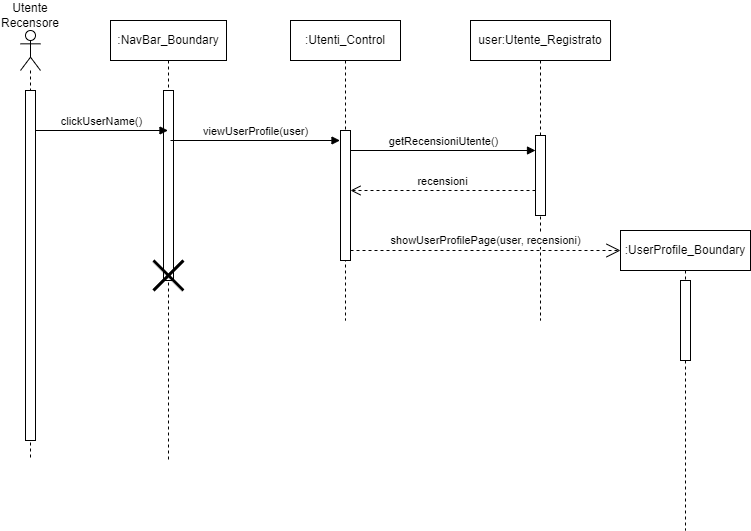

The diagram above was exported from draw.io. Its source (the exported page's mxGraphModel, read from the mxfile embedded in the PNG):
<mxGraphModel dx="1020" dy="496" grid="1" gridSize="10" guides="1" tooltips="1" connect="1" arrows="1" fold="1" page="1" pageScale="1" pageWidth="827" pageHeight="1169" math="0" shadow="0">
  <root>
    <mxCell id="0" />
    <mxCell id="1" parent="0" />
    <mxCell id="gzilah3jmk4_1WQa3hfa-3" value="" style="shape=umlLifeline;perimeter=lifelinePerimeter;whiteSpace=wrap;html=1;container=1;dropTarget=0;collapsible=0;recursiveResize=0;outlineConnect=0;portConstraint=eastwest;newEdgeStyle={&quot;curved&quot;:0,&quot;rounded&quot;:0};participant=umlActor;" parent="1" vertex="1">
      <mxGeometry x="70" y="170" width="20" height="430" as="geometry" />
    </mxCell>
    <mxCell id="gzilah3jmk4_1WQa3hfa-4" value="" style="html=1;points=[[0,0,0,0,5],[0,1,0,0,-5],[1,0,0,0,5],[1,1,0,0,-5]];perimeter=orthogonalPerimeter;outlineConnect=0;targetShapes=umlLifeline;portConstraint=eastwest;newEdgeStyle={&quot;curved&quot;:0,&quot;rounded&quot;:0};" parent="gzilah3jmk4_1WQa3hfa-3" vertex="1">
      <mxGeometry x="5" y="60" width="10" height="350" as="geometry" />
    </mxCell>
    <mxCell id="gzilah3jmk4_1WQa3hfa-6" value=":NavBar_Boundary" style="shape=umlLifeline;perimeter=lifelinePerimeter;whiteSpace=wrap;html=1;container=1;dropTarget=0;collapsible=0;recursiveResize=0;outlineConnect=0;portConstraint=eastwest;newEdgeStyle={&quot;curved&quot;:0,&quot;rounded&quot;:0};" parent="1" vertex="1">
      <mxGeometry x="160" y="160" width="116" height="440" as="geometry" />
    </mxCell>
    <mxCell id="gzilah3jmk4_1WQa3hfa-7" value="" style="html=1;points=[[0,0,0,0,5],[0,1,0,0,-5],[1,0,0,0,5],[1,1,0,0,-5]];perimeter=orthogonalPerimeter;outlineConnect=0;targetShapes=umlLifeline;portConstraint=eastwest;newEdgeStyle={&quot;curved&quot;:0,&quot;rounded&quot;:0};" parent="gzilah3jmk4_1WQa3hfa-6" vertex="1">
      <mxGeometry x="53" y="70" width="10" height="190" as="geometry" />
    </mxCell>
    <mxCell id="gzilah3jmk4_1WQa3hfa-23" value="" style="shape=umlDestroy;whiteSpace=wrap;html=1;strokeWidth=3;targetShapes=umlLifeline;" parent="gzilah3jmk4_1WQa3hfa-6" vertex="1">
      <mxGeometry x="43" y="240" width="30" height="30" as="geometry" />
    </mxCell>
    <mxCell id="gzilah3jmk4_1WQa3hfa-9" value="clickUserName()" style="html=1;verticalAlign=bottom;endArrow=block;curved=0;rounded=0;" parent="1" edge="1">
      <mxGeometry width="80" relative="1" as="geometry">
        <mxPoint x="85" y="270" as="sourcePoint" />
        <mxPoint x="217.5" y="270" as="targetPoint" />
      </mxGeometry>
    </mxCell>
    <mxCell id="gzilah3jmk4_1WQa3hfa-16" value=":Utenti_Control" style="shape=umlLifeline;perimeter=lifelinePerimeter;whiteSpace=wrap;html=1;container=1;dropTarget=0;collapsible=0;recursiveResize=0;outlineConnect=0;portConstraint=eastwest;newEdgeStyle={&quot;curved&quot;:0,&quot;rounded&quot;:0};" parent="1" vertex="1">
      <mxGeometry x="340" y="160" width="110" height="300" as="geometry" />
    </mxCell>
    <mxCell id="gzilah3jmk4_1WQa3hfa-19" value="" style="html=1;points=[[0,0,0,0,5],[0,1,0,0,-5],[1,0,0,0,5],[1,1,0,0,-5]];perimeter=orthogonalPerimeter;outlineConnect=0;targetShapes=umlLifeline;portConstraint=eastwest;newEdgeStyle={&quot;curved&quot;:0,&quot;rounded&quot;:0};" parent="gzilah3jmk4_1WQa3hfa-16" vertex="1">
      <mxGeometry x="50" y="110" width="10" height="130" as="geometry" />
    </mxCell>
    <mxCell id="gzilah3jmk4_1WQa3hfa-17" value="viewUserProfile(user)" style="html=1;verticalAlign=bottom;endArrow=block;curved=0;rounded=0;" parent="1" edge="1">
      <mxGeometry width="80" relative="1" as="geometry">
        <mxPoint x="220" y="280" as="sourcePoint" />
        <mxPoint x="389.5" y="280" as="targetPoint" />
      </mxGeometry>
    </mxCell>
    <mxCell id="gzilah3jmk4_1WQa3hfa-18" value="user:Utente_Registrato" style="shape=umlLifeline;perimeter=lifelinePerimeter;whiteSpace=wrap;html=1;container=1;dropTarget=0;collapsible=0;recursiveResize=0;outlineConnect=0;portConstraint=eastwest;newEdgeStyle={&quot;curved&quot;:0,&quot;rounded&quot;:0};" parent="1" vertex="1">
      <mxGeometry x="520" y="160" width="140" height="300" as="geometry" />
    </mxCell>
    <mxCell id="gzilah3jmk4_1WQa3hfa-22" value="" style="html=1;points=[[0,0,0,0,5],[0,1,0,0,-5],[1,0,0,0,5],[1,1,0,0,-5]];perimeter=orthogonalPerimeter;outlineConnect=0;targetShapes=umlLifeline;portConstraint=eastwest;newEdgeStyle={&quot;curved&quot;:0,&quot;rounded&quot;:0};" parent="gzilah3jmk4_1WQa3hfa-18" vertex="1">
      <mxGeometry x="65" y="115" width="10" height="80" as="geometry" />
    </mxCell>
    <mxCell id="gzilah3jmk4_1WQa3hfa-20" value="getRecensioniUtente()" style="html=1;verticalAlign=bottom;endArrow=block;curved=0;rounded=0;" parent="1" target="gzilah3jmk4_1WQa3hfa-22" edge="1">
      <mxGeometry width="80" relative="1" as="geometry">
        <mxPoint x="400" y="290" as="sourcePoint" />
        <mxPoint x="470" y="290" as="targetPoint" />
      </mxGeometry>
    </mxCell>
    <mxCell id="gzilah3jmk4_1WQa3hfa-21" value="recensioni" style="html=1;verticalAlign=bottom;endArrow=open;dashed=1;endSize=8;curved=0;rounded=0;" parent="1" source="gzilah3jmk4_1WQa3hfa-22" edge="1">
      <mxGeometry relative="1" as="geometry">
        <mxPoint x="565.5" y="330" as="sourcePoint" />
        <mxPoint x="400" y="330" as="targetPoint" />
      </mxGeometry>
    </mxCell>
    <mxCell id="gzilah3jmk4_1WQa3hfa-26" value=":UserProfile_Boundary" style="shape=umlLifeline;perimeter=lifelinePerimeter;whiteSpace=wrap;html=1;container=1;dropTarget=0;collapsible=0;recursiveResize=0;outlineConnect=0;portConstraint=eastwest;newEdgeStyle={&quot;curved&quot;:0,&quot;rounded&quot;:0};" parent="1" vertex="1">
      <mxGeometry x="670" y="370" width="130" height="300" as="geometry" />
    </mxCell>
    <mxCell id="gzilah3jmk4_1WQa3hfa-27" value="" style="html=1;points=[[0,0,0,0,5],[0,1,0,0,-5],[1,0,0,0,5],[1,1,0,0,-5]];perimeter=orthogonalPerimeter;outlineConnect=0;targetShapes=umlLifeline;portConstraint=eastwest;newEdgeStyle={&quot;curved&quot;:0,&quot;rounded&quot;:0};" parent="gzilah3jmk4_1WQa3hfa-26" vertex="1">
      <mxGeometry x="60" y="50" width="10" height="80" as="geometry" />
    </mxCell>
    <mxCell id="gzilah3jmk4_1WQa3hfa-28" value="Utente Recensore" style="text;html=1;align=center;verticalAlign=middle;whiteSpace=wrap;rounded=0;" parent="1" vertex="1">
      <mxGeometry x="50" y="140" width="60" height="30" as="geometry" />
    </mxCell>
    <mxCell id="lEvvQnDW6HwQnRVdpPCO-2" value="showUserProfilePage(user, recensioni)" style="endArrow=open;endSize=12;dashed=1;html=1;rounded=0;" parent="1" source="gzilah3jmk4_1WQa3hfa-19" edge="1">
      <mxGeometry y="10" width="160" relative="1" as="geometry">
        <mxPoint x="460" y="390" as="sourcePoint" />
        <mxPoint x="670" y="390" as="targetPoint" />
        <mxPoint as="offset" />
      </mxGeometry>
    </mxCell>
  </root>
</mxGraphModel>